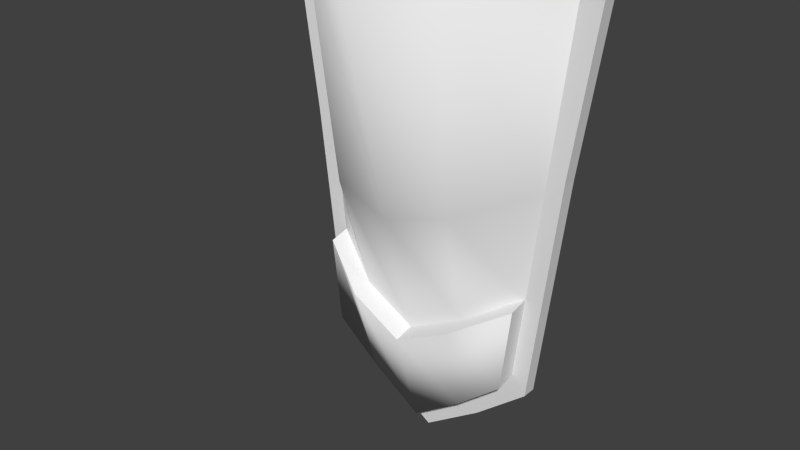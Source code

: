 # Source: WallLight.blend  (saved by Blender 2.72.0; exported with 4.5.12 LTS)
import bpy
from mathutils import Matrix  # noqa: F401  (used for matrix-valued properties, if any)

bpy.ops.wm.read_factory_settings(use_empty=True)
scene = bpy.context.scene
scene.name = 'Scene'

# ---- collections
col_collection_1 = bpy.data.collections.new('Collection 1'); scene.collection.children.link(col_collection_1)

# ---- materials (node trees are filled in below, after node groups)
mat_translucent = bpy.data.materials.new('Translucent')
mat_translucent.alpha_threshold = 0.0
mat_translucent.use_transparent_shadow = False
mat_translucent.roughness = 0.5
mat_translucent.line_color = (0.0, 0.0, 0.0, 1.0)
mat_edges = bpy.data.materials.new('Edges')
mat_edges.alpha_threshold = 0.0
mat_edges.use_transparent_shadow = False
mat_edges.roughness = 0.5
mat_bulb = bpy.data.materials.new('Bulb')
mat_bulb.alpha_threshold = 0.0
mat_bulb.use_transparent_shadow = False
mat_bulb.roughness = 0.5

# ---- material node trees

# ---- world
world_world = bpy.data.worlds.new('World'); scene.world = world_world
world_world.color = (0.05088, 0.05088, 0.05088)
world_world.use_sun_shadow = False
world_world.sun_shadow_jitter_overblur = 0.0
world_world.cycles.sampling_method = 'MANUAL'
world_world.cycles.sample_map_resolution = 256

# ---- meshes
me_cube = bpy.data.meshes.new('Cube')
me_cube.from_pydata([(-0.1006, -0.09102, 1.216), (-0.1854, -0.09102, 1.141), (-0.242, -0.09102, 1.03), (-0.2619, -0.09102, 0.8979), (-0.242, -0.09102, 0.7661), (-0.1854, -0.09102, 0.6544), (-0.1006, -0.09102, 0.5797), (-0.07132, -0.0444, 1.216), (-0.1313, -0.004891, 1.141), (-0.1713, 0.02151, 1.03), (-0.1854, 0.03078, 0.8979), (-0.1713, 0.02151, 0.7661), (-0.1313, -0.004891, 0.6544), (-0.07132, -0.0444, 0.5797), (-0.0006194, -0.0251, 1.216), (-0.0006194, 0.03078, 1.141), (-0.0006194, 0.06812, 1.03), (-0.0006194, 0.08123, 0.8979), (-0.0006194, 0.06812, 0.7661), (-0.0006194, 0.03078, 0.6544), (-0.0006194, -0.0251, 0.5797), (-0.0006195, -0.09102, 1.242), (0.07008, -0.0444, 1.216), (0.13, -0.004891, 1.141), (0.1701, 0.02151, 1.03), (0.1841, 0.03078, 0.8979), (0.1701, 0.02151, 0.7661), (0.13, -0.004891, 0.6544), (0.07008, -0.0444, 0.5797), (-0.0006194, -0.09102, 0.5535), (0.09937, -0.09102, 1.216), (0.1841, -0.09102, 1.141), (0.2408, -0.09102, 1.03), (0.2607, -0.09102, 0.8979), (0.2408, -0.09102, 0.7661), (0.1841, -0.09102, 0.6544), (0.09937, -0.09102, 0.5797), (0.07008, -0.1376, 1.216), (0.13, -0.1771, 1.141), (0.1701, -0.2035, 1.03), (0.1841, -0.2128, 0.8979), (0.1701, -0.2035, 0.7661), (0.13, -0.1771, 0.6544), (0.07008, -0.1376, 0.5797), (-0.0006194, -0.1569, 1.216), (-0.0006194, -0.2128, 1.141), (-0.0006194, -0.2502, 1.03), (-0.0006194, -0.2633, 0.8979), (-0.0006194, -0.2502, 0.7661), (-0.0006194, -0.2128, 0.6544), (-0.0006194, -0.1569, 0.5797), (-0.07132, -0.1376, 1.216), (-0.1313, -0.1771, 1.141), (-0.1713, -0.2035, 1.03), (-0.1854, -0.2128, 0.8979), (-0.1713, -0.2035, 0.7661), (-0.1313, -0.1771, 0.6544), (-0.07132, -0.1376, 0.5797), (0.2839, -0.3966, 1.41), (0.4047, -0.05966, -0.1831), (-0.4047, -0.05966, -0.1831), (0.2145, -0.05966, -0.3413), (-0.2839, -0.3966, 1.41), (0.592, -0.05966, 1.421), (-0.592, -0.05966, 1.421), (-0.4984, -0.05966, 0.6192), (0.4984, -0.05966, 0.6192), (-1.484e-07, -0.05966, -0.4888), (-0.2145, -0.05966, -0.3413), (-3.693e-07, -0.5784, 1.421), (-2.616e-07, -0.338, 0.4663), (-0.2492, -0.3046, 0.5345), (0.2492, -0.3046, 0.5345), (0.4675, -0.05966, -0.2555), (-0.4675, -0.05966, -0.2555), (0.2478, -0.05966, -0.4382), (0.684, -0.05966, 1.424), (-0.684, -0.05966, 1.424), (-0.5758, -0.05966, 0.6714), (0.5758, -0.05966, 0.6714), (-1.352e-07, -0.05966, -0.6087), (-0.2478, -0.05966, -0.4382), (-0.2298, -0.1677, 0.04507), (-0.446, -0.05966, 0.1708), (-1.983e-07, -0.1825, -0.06745), (0.446, -0.05966, 0.1708), (0.2298, -0.1677, 0.04507), (-0.5153, -0.05966, 0.1534), (0.5153, -0.05966, 0.1534), (0.4047, -0.1447, -0.203), (-0.4047, -0.1447, -0.203), (0.2145, -0.1447, -0.3612), (-1.484e-07, -0.1447, -0.5087), (-0.2145, -0.1447, -0.3612), (-0.2298, -0.2528, 0.02522), (-0.446, -0.1447, 0.151), (-1.983e-07, -0.2675, -0.0873), (0.446, -0.1447, 0.151), (0.2298, -0.2528, 0.02522), (0.2839, -0.2939, 1.41), (-0.2839, -0.2939, 1.41), (0.592, -7.162e-05, 1.421), (-0.592, -7.162e-05, 1.421), (-3.693e-07, -0.4758, 1.421), (0.4675, -7.162e-05, -0.2555), (-0.4675, -7.162e-05, -0.2555), (0.2478, -7.162e-05, -0.4382), (0.684, -7.162e-05, 1.424), (-0.684, -7.162e-05, 1.424), (-0.5758, -7.162e-05, 0.6714), (0.5758, -7.162e-05, 0.6714), (-1.352e-07, -7.162e-05, -0.6087), (-0.2478, -7.162e-05, -0.4382), (-0.5153, -7.162e-05, 0.1534), (0.5153, -7.162e-05, 0.1534), (0.1394, -0.1742, 0.4028), (-0.1394, -0.1742, 0.4028), (0.3615, -0.1318, 0.414), (-0.3615, -0.1318, 0.414), (-3.957e-07, -0.2005, 0.414)], [], [(6, 5, 12, 13), (5, 4, 11, 12), (4, 3, 10, 11), (3, 2, 9, 10), (2, 1, 8, 9), (1, 0, 7, 8), (13, 12, 19, 20), (12, 11, 18, 19), (11, 10, 17, 18), (10, 9, 16, 17), (9, 8, 15, 16), (8, 7, 14, 15), (20, 19, 27, 28), (19, 18, 26, 27), (18, 17, 25, 26), (17, 16, 24, 25), (16, 15, 23, 24), (15, 14, 22, 23), (28, 27, 35, 36), (27, 26, 34, 35), (26, 25, 33, 34), (25, 24, 32, 33), (24, 23, 31, 32), (23, 22, 30, 31), (36, 35, 42, 43), (35, 34, 41, 42), (34, 33, 40, 41), (33, 32, 39, 40), (32, 31, 38, 39), (31, 30, 37, 38), (43, 42, 49, 50), (42, 41, 48, 49), (41, 40, 47, 48), (40, 39, 46, 47), (39, 38, 45, 46), (38, 37, 44, 45), (50, 49, 56, 57), (49, 48, 55, 56), (48, 47, 54, 55), (47, 46, 53, 54), (46, 45, 52, 53), (45, 44, 51, 52), (29, 6, 13), (0, 21, 7), (29, 13, 20), (7, 21, 14), (29, 20, 28), (14, 21, 22), (29, 28, 36), (22, 21, 30), (29, 36, 43), (30, 21, 37), (29, 43, 50), (37, 21, 44), (29, 50, 57), (44, 21, 51), (29, 57, 6), (57, 56, 5, 6), (56, 55, 4, 5), (55, 54, 3, 4), (54, 53, 2, 3), (53, 52, 1, 2), (52, 51, 0, 1), (51, 21, 0), (86, 72, 70, 84), (82, 71, 65, 83), (85, 59, 73, 88), (71, 62, 64, 65), (70, 69, 62, 71), (85, 66, 72, 86), (67, 68, 81, 80), (84, 70, 71, 82), (72, 58, 69, 70), (66, 63, 58, 72), (83, 65, 78, 87), (61, 67, 80, 75), (59, 61, 75, 73), (65, 64, 77, 78), (63, 66, 79, 76), (68, 60, 74, 81), (86, 84, 96, 98), (82, 83, 95, 94), (66, 85, 88, 79), (85, 86, 98, 97), (84, 82, 94, 96), (60, 83, 87, 74), (91, 98, 96, 92), (93, 94, 95, 90), (89, 97, 98, 91), (92, 96, 94, 93), (59, 85, 97, 89), (83, 60, 90, 95), (68, 67, 92, 93), (67, 61, 91, 92), (61, 59, 89, 91), (60, 68, 93, 90), (87, 78, 109, 113), (63, 76, 107, 101), (58, 63, 101, 99), (73, 75, 106, 104), (76, 79, 110, 107), (88, 73, 104, 114), (64, 62, 100, 102), (80, 81, 112, 111), (69, 58, 99, 103), (75, 80, 111, 106), (77, 64, 102, 108), (78, 77, 108, 109), (62, 69, 103, 100), (81, 74, 105, 112), (74, 87, 113, 105), (79, 88, 114, 110), (103, 99, 115, 119), (99, 101, 117, 115), (100, 103, 119, 116), (102, 100, 116, 118)])
me_cube.polygons.foreach_set('use_smooth', [1, 1, 1, 1, 1, 1, 1, 1, 1, 1, 1, 1, 1, 1, 1, 1, 1, 1, 1, 1, 1, 1, 1, 1, 1, 1, 1, 1, 1, 1, 1, 1, 1, 1, 1, 1, 1, 1, 1, 1, 1, 1, 1, 1, 1, 1, 1, 1, 1, 1, 1, 1, 1, 1, 1, 1, 1, 1, 1, 1, 1, 1, 1, 1, 1, 1, 0, 1, 1, 1, 0, 1, 1, 1, 0, 0, 0, 0, 0, 0, 0, 0, 0, 0, 0, 0, 1, 1, 1, 1, 0, 0, 0, 0, 0, 0, 0, 0, 0, 0, 0, 0, 0, 0, 0, 0, 0, 0, 0, 0, 0, 0, 1, 1, 1, 1])
me_cube.polygons.foreach_set('material_index', [2, 2, 2, 2, 2, 2, 2, 2, 2, 2, 2, 2, 2, 2, 2, 2, 2, 2, 2, 2, 2, 2, 2, 2, 2, 2, 2, 2, 2, 2, 2, 2, 2, 2, 2, 2, 2, 2, 2, 2, 2, 2, 2, 2, 2, 2, 2, 2, 2, 2, 2, 2, 2, 2, 2, 2, 2, 2, 2, 2, 2, 2, 2, 2, 0, 0, 1, 0, 0, 0, 1, 0, 0, 0, 1, 1, 1, 1, 1, 1, 0, 0, 1, 0, 0, 1, 0, 0, 0, 0, 0, 0, 0, 0, 0, 0, 1, 1, 0, 1, 1, 1, 0, 1, 0, 1, 1, 1, 0, 1, 1, 1, 0, 0, 0, 0])
me_cube.materials.append(mat_translucent)
me_cube.materials.append(mat_edges)
me_cube.materials.append(mat_bulb)
me_cube.use_remesh_preserve_volume = False
me_cube.use_remesh_preserve_attributes = False
me_cube.use_mirror_vertex_groups = False
me_cube.update()

# ---- objects
ob_cube = bpy.data.objects.new('Cube', me_cube)

# ---- transforms, parenting, visibility, modifiers, constraints
ob_cube.location = (0.0, 0.0, 0.0)
ob_cube.lock_rotations_4d = False
ob_cube.empty_display_type = 'ARROWS'
ob_cube.lineart.crease_threshold = 0.0

# ---- collection membership
col_collection_1.objects.link(ob_cube)

# ---- scene / render settings (as saved in the file)
scene.frame_start = 1; scene.frame_end = 250; scene.frame_set(1)
scene.render.engine = 'BLENDER_EEVEE_NEXT'
scene.render.resolution_percentage = 50
scene.render.dither_intensity = 0.0
scene.cycles.use_denoising = False
scene.cycles.samples = 10
scene.cycles.sampling_pattern = 'TABULATED_SOBOL'
scene.cycles.light_sampling_threshold = 0.0
scene.cycles.use_adaptive_sampling = False
scene.cycles.use_light_tree = False
scene.cycles.blur_glossy = 0.0
scene.cycles.pixel_filter_type = 'GAUSSIAN'
scene.cycles.sample_clamp_indirect = 0.0
scene.view_settings.view_transform = 'Standard'
bpy.context.view_layer.update()

# ---- added for rendering (the .blend has no active camera and no usable light): camera, sun
cam_auto = bpy.data.cameras.new('AutoCamera')
cam_auto.lens = 50.0
cam_auto.sensor_width = 36.0
cam_auto.clip_end = 1000.0
ob_auto_camera = bpy.data.objects.new('AutoCamera', cam_auto)
scene.collection.objects.link(ob_auto_camera)
ob_auto_camera.location = (2.34753, -3.06563, 2.28562)
ob_auto_camera.rotation_euler = (1.09748, -7.21219e-08, 0.694738)
scene.camera = ob_auto_camera
light_auto_sun = bpy.data.lights.new('AutoSun', 'SUN')
light_auto_sun.energy = 3.0
light_auto_sun.angle = 0.0523599
ob_auto_sun = bpy.data.objects.new('AutoSun', light_auto_sun)
scene.collection.objects.link(ob_auto_sun)
ob_auto_sun.rotation_euler = (0.872665, 0.174533, 0.523599)
bpy.context.view_layer.update()
